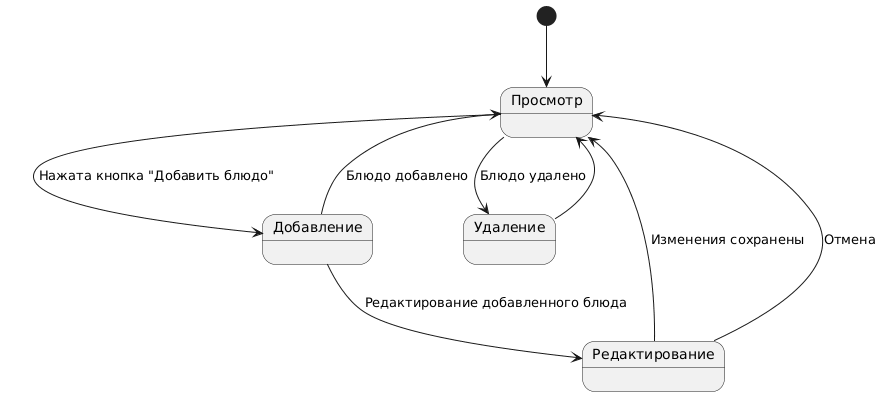

The diagram above was rendered by PlantUML. Its source (embedded in the PNG):
@startuml
[*] --> Просмотр

Просмотр --> Добавление : Нажата кнопка "Добавить блюдо"
Добавление --> Просмотр : Блюдо добавлено
Добавление --> Редактирование : Редактирование добавленного блюда
Редактирование --> Просмотр : Изменения сохранены
Редактирование --> Просмотр : Отмена
Просмотр --> Удаление : Блюдо удалено
Удаление --> Просмотр
@enduml